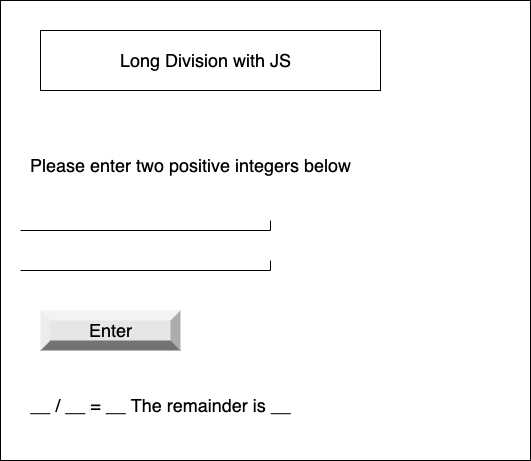

The diagram above was exported from draw.io. Its source (the exported page's mxGraphModel, read from the mxfile embedded in the PNG):
<mxGraphModel dx="452" dy="444" grid="1" gridSize="10" guides="1" tooltips="1" connect="1" arrows="1" fold="1" page="1" pageScale="1" pageWidth="827" pageHeight="1169" math="0" shadow="0">
  <root>
    <mxCell id="0" />
    <mxCell id="1" parent="0" />
    <mxCell id="2" value="" style="verticalLabelPosition=bottom;verticalAlign=top;html=1;shape=mxgraph.basic.rect;fillColor2=none;strokeWidth=1;size=20;indent=5;" parent="1" vertex="1">
      <mxGeometry x="80" y="10" width="530" height="460" as="geometry" />
    </mxCell>
    <mxCell id="3" value="" style="verticalLabelPosition=bottom;verticalAlign=top;html=1;shape=mxgraph.basic.rect;fillColor2=none;strokeWidth=1;size=20;indent=5;" parent="1" vertex="1">
      <mxGeometry x="120" y="40" width="340" height="60" as="geometry" />
    </mxCell>
    <mxCell id="4" value="&lt;font style=&quot;font-size: 18px&quot;&gt;Long Division with JS&lt;/font&gt;" style="text;html=1;resizable=0;autosize=1;align=center;verticalAlign=middle;points=[];fillColor=none;strokeColor=none;rounded=0;" parent="1" vertex="1">
      <mxGeometry x="190" y="60" width="190" height="20" as="geometry" />
    </mxCell>
    <mxCell id="10" value="Please enter two positive integers below" style="text;html=1;resizable=0;autosize=1;align=center;verticalAlign=middle;points=[];fillColor=none;strokeColor=none;rounded=0;fontSize=18;" parent="1" vertex="1">
      <mxGeometry x="100" y="160" width="340" height="30" as="geometry" />
    </mxCell>
    <mxCell id="11" value="" style="shape=partialRectangle;whiteSpace=wrap;html=1;top=0;left=0;fillColor=none;fontSize=18;" parent="1" vertex="1">
      <mxGeometry x="100" y="230" width="250" height="10" as="geometry" />
    </mxCell>
    <mxCell id="12" value="Enter" style="labelPosition=center;verticalLabelPosition=middle;align=center;html=1;shape=mxgraph.basic.shaded_button;dx=10;fillColor=#E6E6E6;strokeColor=none;fontSize=18;" parent="1" vertex="1">
      <mxGeometry x="120" y="320" width="140" height="40" as="geometry" />
    </mxCell>
    <mxCell id="15" value="__ / __ = __ The remainder is __" style="text;html=1;align=center;verticalAlign=middle;resizable=0;points=[];autosize=1;strokeColor=none;fillColor=none;fontSize=18;" parent="1" vertex="1">
      <mxGeometry x="100" y="400" width="280" height="30" as="geometry" />
    </mxCell>
    <mxCell id="17" value="" style="shape=partialRectangle;whiteSpace=wrap;html=1;top=0;left=0;fillColor=none;fontSize=18;" vertex="1" parent="1">
      <mxGeometry x="100" y="270" width="250" height="10" as="geometry" />
    </mxCell>
  </root>
</mxGraphModel>